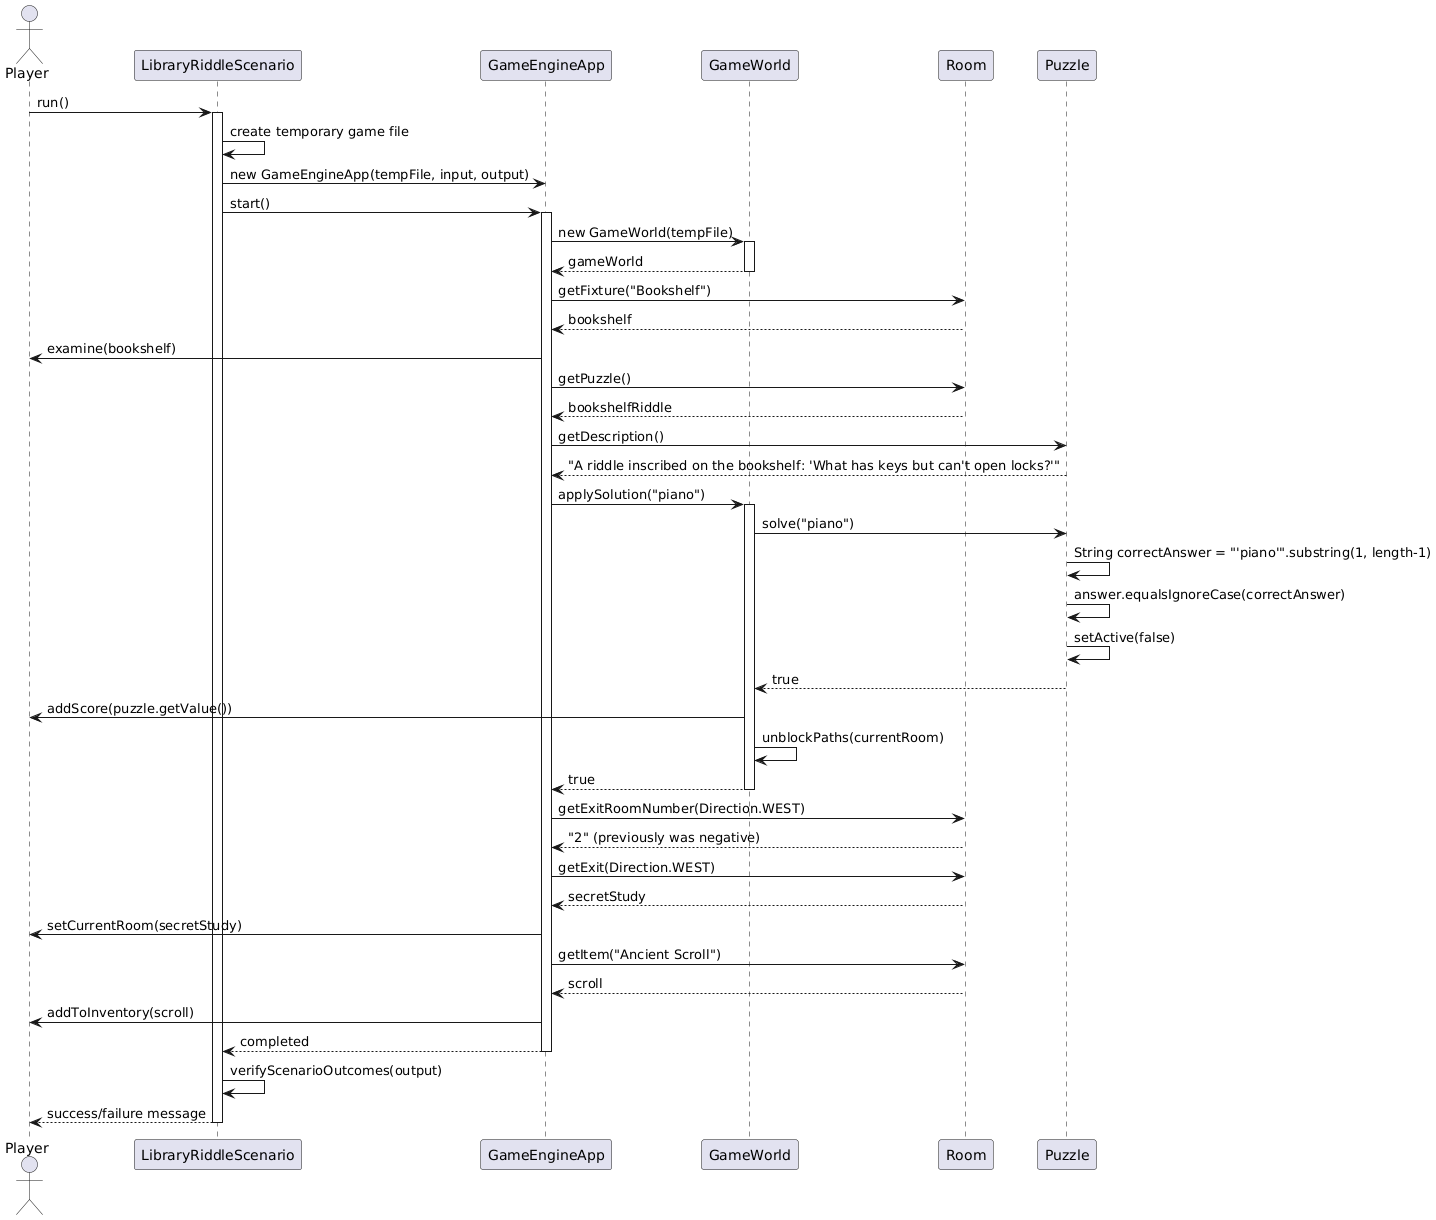

The diagram above was rendered by PlantUML. Its source (embedded in the PNG):
@startuml
actor Player
participant LibraryRiddleScenario
participant GameEngineApp
participant GameWorld
participant Room
participant Puzzle
 
Player -> LibraryRiddleScenario: run()
activate LibraryRiddleScenario
 
LibraryRiddleScenario -> LibraryRiddleScenario: create temporary game file
LibraryRiddleScenario -> GameEngineApp: new GameEngineApp(tempFile, input, output)
LibraryRiddleScenario -> GameEngineApp: start()
 
activate GameEngineApp
GameEngineApp -> GameWorld: new GameWorld(tempFile)
activate GameWorld
GameWorld --> GameEngineApp: gameWorld
deactivate GameWorld
 
GameEngineApp -> Room: getFixture("Bookshelf")
Room --> GameEngineApp: bookshelf
GameEngineApp -> Player: examine(bookshelf)
 
GameEngineApp -> Room: getPuzzle()
Room --> GameEngineApp: bookshelfRiddle
GameEngineApp -> Puzzle: getDescription()
Puzzle --> GameEngineApp: "A riddle inscribed on the bookshelf: 'What has keys but can't open locks?'"
 
GameEngineApp -> GameWorld: applySolution("piano")
activate GameWorld
GameWorld -> Puzzle: solve("piano")
Puzzle -> Puzzle: String correctAnswer = "'piano'".substring(1, length-1)
Puzzle -> Puzzle: answer.equalsIgnoreCase(correctAnswer)
Puzzle -> Puzzle: setActive(false)
Puzzle --> GameWorld: true
GameWorld -> Player: addScore(puzzle.getValue())
GameWorld -> GameWorld: unblockPaths(currentRoom)
GameWorld --> GameEngineApp: true
deactivate GameWorld
 
GameEngineApp -> Room: getExitRoomNumber(Direction.WEST)
Room --> GameEngineApp: "2" (previously was negative)
GameEngineApp -> Room: getExit(Direction.WEST)
Room --> GameEngineApp: secretStudy
GameEngineApp -> Player: setCurrentRoom(secretStudy)
 
GameEngineApp -> Room: getItem("Ancient Scroll")
Room --> GameEngineApp: scroll
GameEngineApp -> Player: addToInventory(scroll)
 
GameEngineApp --> LibraryRiddleScenario: completed
deactivate GameEngineApp
 
LibraryRiddleScenario -> LibraryRiddleScenario: verifyScenarioOutcomes(output)
LibraryRiddleScenario --> Player: success/failure message
 
deactivate LibraryRiddleScenario
@enduml